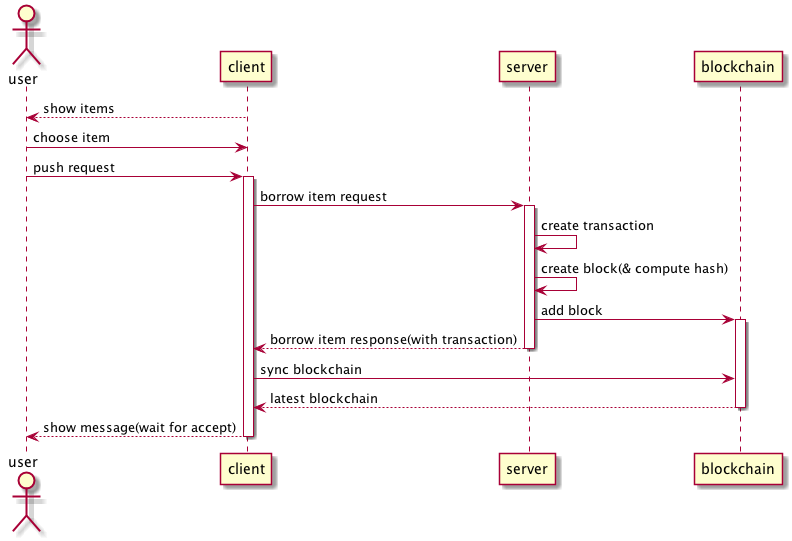

The diagram above was rendered by PlantUML. Its source (embedded in the PNG):
@startuml

actor user

client --> user : show items

user -> client : choose item

user -> client : push request
activate client

client -> server : borrow item request
activate server

server -> server : create transaction
server -> server : create block(& compute hash)

server -> blockchain : add block
activate blockchain

client <-- server : borrow item response(with transaction)
deactivate server

client -> blockchain : sync blockchain
blockchain --> client : latest blockchain
deactivate blockchain

user <-- client : show message(wait for accept)
deactivate client

@enduml